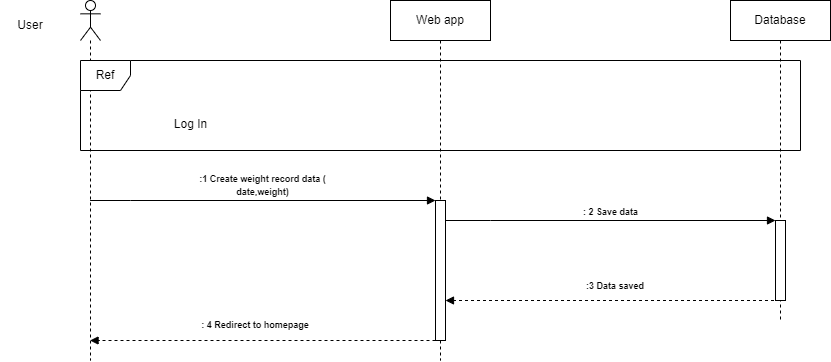

The diagram above was exported from draw.io. Its source (the exported page's mxGraphModel, read from the mxfile embedded in the PNG):
<mxGraphModel dx="1304" dy="762" grid="1" gridSize="10" guides="1" tooltips="1" connect="1" arrows="1" fold="1" page="1" pageScale="1" pageWidth="827" pageHeight="1169" math="0" shadow="0">
  <root>
    <mxCell id="0" />
    <mxCell id="1" parent="0" />
    <mxCell id="gni2GZT4WubDP6vsDn4I-2" value="Web app" style="shape=umlLifeline;perimeter=lifelinePerimeter;whiteSpace=wrap;html=1;container=1;dropTarget=0;collapsible=0;recursiveResize=0;outlineConnect=0;portConstraint=eastwest;newEdgeStyle={&quot;edgeStyle&quot;:&quot;elbowEdgeStyle&quot;,&quot;elbow&quot;:&quot;vertical&quot;,&quot;curved&quot;:0,&quot;rounded&quot;:0};" parent="1" vertex="1">
      <mxGeometry x="510" y="390" width="100" height="360" as="geometry" />
    </mxCell>
    <mxCell id="sQYH9JJlraRadZnKxWPJ-7" value="" style="html=1;points=[[0,0,0,0,5],[0,1,0,0,-5],[1,0,0,0,5],[1,1,0,0,-5]];perimeter=orthogonalPerimeter;outlineConnect=0;targetShapes=umlLifeline;portConstraint=eastwest;newEdgeStyle={&quot;curved&quot;:0,&quot;rounded&quot;:0};" vertex="1" parent="gni2GZT4WubDP6vsDn4I-2">
      <mxGeometry x="45" y="200" width="10" height="140" as="geometry" />
    </mxCell>
    <mxCell id="gni2GZT4WubDP6vsDn4I-3" value="Database" style="shape=umlLifeline;perimeter=lifelinePerimeter;whiteSpace=wrap;html=1;container=1;dropTarget=0;collapsible=0;recursiveResize=0;outlineConnect=0;portConstraint=eastwest;newEdgeStyle={&quot;edgeStyle&quot;:&quot;elbowEdgeStyle&quot;,&quot;elbow&quot;:&quot;vertical&quot;,&quot;curved&quot;:0,&quot;rounded&quot;:0};" parent="1" vertex="1">
      <mxGeometry x="850" y="390" width="100" height="320" as="geometry" />
    </mxCell>
    <mxCell id="sQYH9JJlraRadZnKxWPJ-8" value="" style="html=1;points=[[0,0,0,0,5],[0,1,0,0,-5],[1,0,0,0,5],[1,1,0,0,-5]];perimeter=orthogonalPerimeter;outlineConnect=0;targetShapes=umlLifeline;portConstraint=eastwest;newEdgeStyle={&quot;curved&quot;:0,&quot;rounded&quot;:0};" vertex="1" parent="gni2GZT4WubDP6vsDn4I-3">
      <mxGeometry x="45" y="220" width="10" height="80" as="geometry" />
    </mxCell>
    <mxCell id="gni2GZT4WubDP6vsDn4I-4" value="" style="shape=umlLifeline;perimeter=lifelinePerimeter;whiteSpace=wrap;html=1;container=1;dropTarget=0;collapsible=0;recursiveResize=0;outlineConnect=0;portConstraint=eastwest;newEdgeStyle={&quot;curved&quot;:0,&quot;rounded&quot;:0};participant=umlActor;" parent="1" vertex="1">
      <mxGeometry x="200" y="390" width="20" height="360" as="geometry" />
    </mxCell>
    <mxCell id="gni2GZT4WubDP6vsDn4I-5" value="User" style="text;html=1;strokeColor=none;fillColor=none;align=center;verticalAlign=middle;whiteSpace=wrap;rounded=0;" parent="1" vertex="1">
      <mxGeometry x="120" y="400" width="60" height="30" as="geometry" />
    </mxCell>
    <mxCell id="gni2GZT4WubDP6vsDn4I-15" value="Ref" style="shape=umlFrame;whiteSpace=wrap;html=1;pointerEvents=0;recursiveResize=0;container=1;collapsible=0;width=50;" parent="1" vertex="1">
      <mxGeometry x="200" y="450" width="720" height="90" as="geometry" />
    </mxCell>
    <mxCell id="gni2GZT4WubDP6vsDn4I-16" value="Log In" style="text;align=center;html=1;" parent="gni2GZT4WubDP6vsDn4I-15" vertex="1">
      <mxGeometry width="100" height="20" relative="1" as="geometry">
        <mxPoint x="60" y="50" as="offset" />
      </mxGeometry>
    </mxCell>
    <mxCell id="gni2GZT4WubDP6vsDn4I-17" value="&lt;font style=&quot;font-size: 9px;&quot;&gt;:1 Create weight record data (&lt;br&gt;date,weight)&lt;/font&gt;" style="html=1;verticalAlign=bottom;endArrow=block;edgeStyle=elbowEdgeStyle;elbow=vertical;curved=0;rounded=0;fontStyle=1" parent="1" edge="1" target="sQYH9JJlraRadZnKxWPJ-7" source="gni2GZT4WubDP6vsDn4I-4">
      <mxGeometry x="0.0001" width="80" relative="1" as="geometry">
        <mxPoint x="220" y="590" as="sourcePoint" />
        <mxPoint x="510" y="590" as="targetPoint" />
        <Array as="points">
          <mxPoint x="250.07142857142867" y="590" />
          <mxPoint x="275.07142857142867" y="490" />
          <mxPoint x="215.07142857142867" y="570" />
        </Array>
        <mxPoint as="offset" />
      </mxGeometry>
    </mxCell>
    <mxCell id="sQYH9JJlraRadZnKxWPJ-2" value="&lt;font style=&quot;font-size: 9px;&quot;&gt;: 2 Save data&lt;/font&gt;" style="html=1;verticalAlign=bottom;endArrow=block;edgeStyle=elbowEdgeStyle;elbow=vertical;curved=0;rounded=0;fontStyle=1" edge="1" parent="1" source="sQYH9JJlraRadZnKxWPJ-7" target="sQYH9JJlraRadZnKxWPJ-8">
      <mxGeometry width="80" relative="1" as="geometry">
        <mxPoint x="580" y="610" as="sourcePoint" />
        <mxPoint x="860" y="610" as="targetPoint" />
        <Array as="points">
          <mxPoint x="610.0714285714287" y="610" />
          <mxPoint x="635.0714285714287" y="510" />
          <mxPoint x="575.0714285714287" y="590" />
        </Array>
      </mxGeometry>
    </mxCell>
    <mxCell id="sQYH9JJlraRadZnKxWPJ-3" value="" style="html=1;verticalAlign=bottom;labelBackgroundColor=none;endArrow=block;endFill=1;dashed=1;rounded=0;" edge="1" parent="1" target="sQYH9JJlraRadZnKxWPJ-7">
      <mxGeometry width="160" relative="1" as="geometry">
        <mxPoint x="899.5" y="690" as="sourcePoint" />
        <mxPoint x="570" y="690" as="targetPoint" />
      </mxGeometry>
    </mxCell>
    <mxCell id="sQYH9JJlraRadZnKxWPJ-4" value="&lt;b&gt;&lt;font style=&quot;font-size: 9px;&quot;&gt;:3 Data saved&lt;/font&gt;&lt;/b&gt;" style="text;html=1;strokeColor=none;fillColor=none;align=center;verticalAlign=middle;whiteSpace=wrap;rounded=0;" vertex="1" parent="1">
      <mxGeometry x="690" y="660" width="90" height="30" as="geometry" />
    </mxCell>
    <mxCell id="sQYH9JJlraRadZnKxWPJ-5" value="&lt;b style=&quot;font-size: 9px;&quot;&gt;: 4 Redirect to homepage&lt;/b&gt;" style="text;html=1;strokeColor=none;fillColor=none;align=center;verticalAlign=middle;whiteSpace=wrap;rounded=0;fontSize=9;" vertex="1" parent="1">
      <mxGeometry x="300" y="700" width="150" height="30" as="geometry" />
    </mxCell>
    <mxCell id="sQYH9JJlraRadZnKxWPJ-6" value="" style="html=1;verticalAlign=bottom;labelBackgroundColor=none;endArrow=block;endFill=1;dashed=1;rounded=0;" edge="1" parent="1">
      <mxGeometry width="160" relative="1" as="geometry">
        <mxPoint x="555" y="730" as="sourcePoint" />
        <mxPoint x="209.54761904761926" y="730" as="targetPoint" />
      </mxGeometry>
    </mxCell>
  </root>
</mxGraphModel>